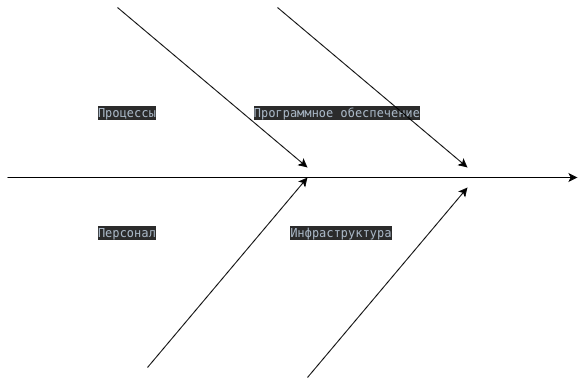

The diagram above was exported from draw.io. Its source (the exported page's mxGraphModel, read from the mxfile embedded in the PNG):
<mxGraphModel dx="1002" dy="714" grid="1" gridSize="10" guides="1" tooltips="1" connect="1" arrows="1" fold="1" page="1" pageScale="1" pageWidth="827" pageHeight="1169" math="0" shadow="0">
  <root>
    <mxCell id="0" />
    <mxCell id="1" parent="0" />
    <mxCell id="XXGtGfTaJVNilfJO7h96-1" parent="1" style="text;html=1;whiteSpace=wrap;strokeColor=none;fillColor=none;align=center;verticalAlign=middle;rounded=0;" value="&lt;div style=&quot;text-align: start; background-color: rgb(43, 43, 43); color: rgb(169, 183, 198);&quot;&gt;&lt;pre style=&quot;font-family: &amp;quot;JetBrains Mono&amp;quot;, monospace;&quot;&gt;Инфраструктура&lt;/pre&gt;&lt;/div&gt;" vertex="1">
      <mxGeometry height="30" width="60" x="414" y="360" as="geometry" />
    </mxCell>
    <mxCell id="XXGtGfTaJVNilfJO7h96-2" parent="1" style="text;html=1;whiteSpace=wrap;strokeColor=none;fillColor=none;align=center;verticalAlign=middle;rounded=0;" value="&lt;div style=&quot;text-align: start; background-color: rgb(43, 43, 43); color: rgb(169, 183, 198);&quot;&gt;&lt;pre style=&quot;font-family: &amp;quot;JetBrains Mono&amp;quot;, monospace;&quot;&gt;Программное обеспечение&lt;/pre&gt;&lt;/div&gt;" vertex="1">
      <mxGeometry height="30" width="60" x="410" y="240" as="geometry" />
    </mxCell>
    <mxCell id="XXGtGfTaJVNilfJO7h96-3" parent="1" style="text;html=1;whiteSpace=wrap;strokeColor=none;fillColor=none;align=center;verticalAlign=middle;rounded=0;" value="&lt;div style=&quot;text-align: start; background-color: rgb(43, 43, 43); color: rgb(169, 183, 198);&quot;&gt;&lt;pre style=&quot;font-family: &amp;quot;JetBrains Mono&amp;quot;, monospace;&quot;&gt;Персонал&lt;/pre&gt;&lt;/div&gt;" vertex="1">
      <mxGeometry height="30" width="60" x="200" y="360" as="geometry" />
    </mxCell>
    <mxCell id="XXGtGfTaJVNilfJO7h96-4" parent="1" style="text;html=1;whiteSpace=wrap;strokeColor=none;fillColor=none;align=center;verticalAlign=middle;rounded=0;" value="&lt;div style=&quot;text-align: start; background-color: rgb(43, 43, 43); color: rgb(169, 183, 198);&quot;&gt;&lt;pre style=&quot;font-family: &amp;quot;JetBrains Mono&amp;quot;, monospace;&quot;&gt;Процессы&lt;/pre&gt;&lt;/div&gt;" vertex="1">
      <mxGeometry height="30" width="60" x="200" y="240" as="geometry" />
    </mxCell>
    <mxCell id="XXGtGfTaJVNilfJO7h96-5" edge="1" parent="1" style="endArrow=classic;html=1;rounded=0;" value="">
      <mxGeometry height="50" relative="1" width="50" as="geometry">
        <mxPoint x="220" y="150" as="sourcePoint" />
        <mxPoint x="410" y="310" as="targetPoint" />
      </mxGeometry>
    </mxCell>
    <mxCell id="XXGtGfTaJVNilfJO7h96-6" edge="1" parent="1" style="endArrow=classic;html=1;rounded=0;" value="">
      <mxGeometry height="50" relative="1" width="50" as="geometry">
        <mxPoint x="250" y="510" as="sourcePoint" />
        <mxPoint x="410" y="320" as="targetPoint" />
      </mxGeometry>
    </mxCell>
    <mxCell id="XXGtGfTaJVNilfJO7h96-7" edge="1" parent="1" style="endArrow=classic;html=1;rounded=0;" value="">
      <mxGeometry height="50" relative="1" width="50" as="geometry">
        <mxPoint x="410" y="520" as="sourcePoint" />
        <mxPoint x="570" y="330" as="targetPoint" />
      </mxGeometry>
    </mxCell>
    <mxCell id="XXGtGfTaJVNilfJO7h96-8" edge="1" parent="1" style="endArrow=classic;html=1;rounded=0;" value="">
      <mxGeometry height="50" relative="1" width="50" as="geometry">
        <mxPoint x="380" y="150" as="sourcePoint" />
        <mxPoint x="570" y="310" as="targetPoint" />
      </mxGeometry>
    </mxCell>
    <mxCell id="XXGtGfTaJVNilfJO7h96-9" edge="1" parent="1" style="endArrow=classic;html=1;rounded=0;" value="">
      <mxGeometry height="50" relative="1" width="50" as="geometry">
        <mxPoint x="110" y="320" as="sourcePoint" />
        <mxPoint x="680" y="320" as="targetPoint" />
      </mxGeometry>
    </mxCell>
  </root>
</mxGraphModel>